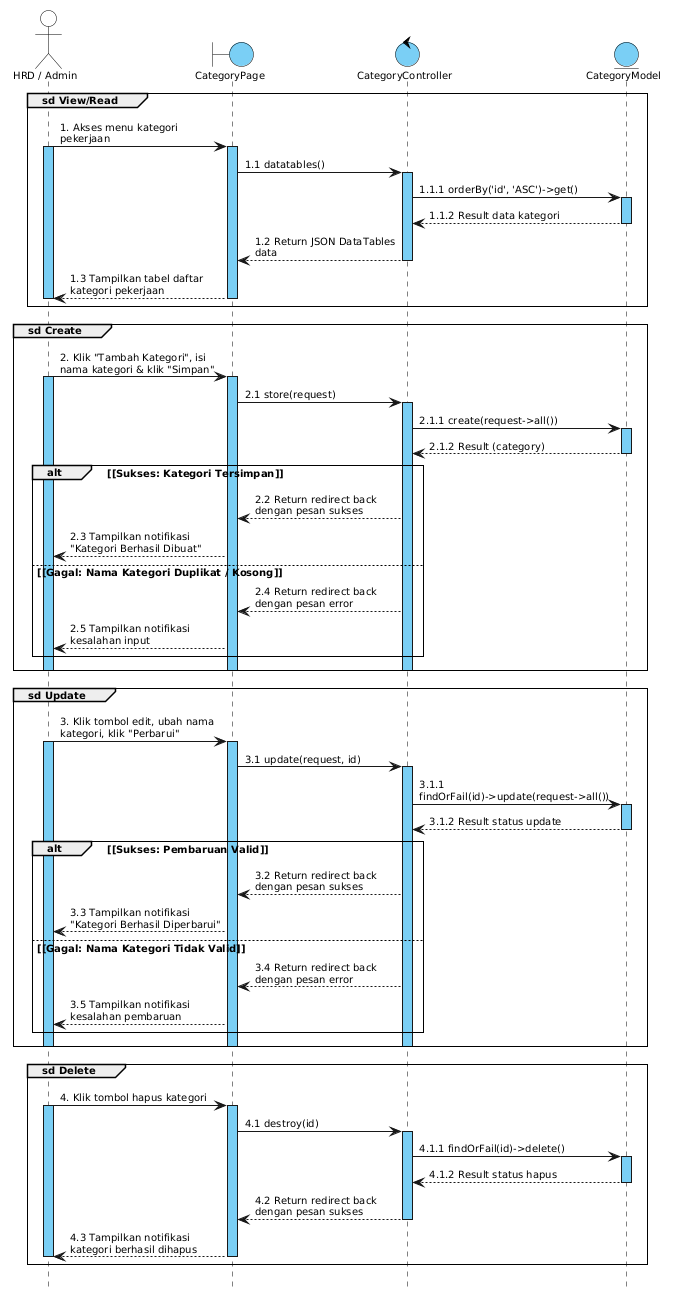

The diagram above was rendered by PlantUML. Its source (embedded in the PNG):
@startuml
skinparam defaultFontName Arial
skinparam defaultFontSize 10
skinparam shadowing false
skinparam sequenceArrowThickness 1
skinparam sequenceParticipantBorderThickness 1
skinparam sequenceLifeLineBorderColor #000000
skinparam sequenceLifeLineBorderThickness 1
skinparam sequenceLifeLineBackgroundColor #7ACFF5
skinparam sequenceGroupBorderThickness 1
skinparam sequenceGroupFontSize 10
skinparam sequenceGroupHeaderFontColor #000000
skinparam sequenceGroupFontColor #000000
skinparam sequenceMessageAlign left
skinparam responseMessageBelowArrow true
skinparam maxMessageSize 160
skinparam pageMargin 10
hide footbox

skinparam participant {
  BackgroundColor #7ACFF5
  BorderColor #000000
  FontSize 10
}

skinparam actor {
  BackgroundColor #FFFFFF
  BorderColor #000000
  FontSize 10
}

skinparam boundary {
  BackgroundColor #7ACFF5
  BorderColor #000000
  FontSize 10
}

skinparam control {
  BackgroundColor #7ACFF5
  BorderColor #000000
  FontSize 10
}

skinparam entity {
  BackgroundColor #7ACFF5
  BorderColor #000000
  FontSize 10
}

' Deklarasi Lifeline
actor "HRD / Admin" as HRD
boundary "CategoryPage" as Page
control "CategoryController" as Controller
entity "CategoryModel" as Model

' Group sd View/Read: Akses Data Kategori
group sd View/Read
  HRD -> Page : 1. Akses menu kategori pekerjaan
  activate HRD
  activate Page
  Page -> Controller : 1.1 datatables()
  activate Controller
  Controller -> Model : 1.1.1 orderBy('id', 'ASC')->get()
  activate Model
  Model --> Controller : 1.1.2 Result data kategori
  deactivate Model
  Controller --> Page : 1.2 Return JSON DataTables data
  deactivate Controller
  Page --> HRD : 1.3 Tampilkan tabel daftar kategori pekerjaan
  deactivate Page
  deactivate HRD
end

' Group sd Create: Tambah Kategori Baru
group sd Create
  HRD -> Page : 2. Klik "Tambah Kategori", isi nama kategori & klik "Simpan"
  activate HRD
  activate Page
  Page -> Controller : 2.1 store(request)
  activate Controller
  Controller -> Model : 2.1.1 create(request->all())
  activate Model
  Model --> Controller : 2.1.2 Result (category)
  deactivate Model

  alt <font color=black>[Sukses: Kategori Tersimpan]</font>
    Controller --> Page : 2.2 Return redirect back dengan pesan sukses
    Page --> HRD : 2.3 Tampilkan notifikasi "Kategori Berhasil Dibuat"
  else <font color=black>[Gagal: Nama Kategori Duplikat / Kosong]</font>
    Controller --> Page : 2.4 Return redirect back dengan pesan error
    Page --> HRD : 2.5 Tampilkan notifikasi kesalahan input
  end
  deactivate Controller
  deactivate Page
  deactivate HRD
end

' Group sd Update: Ubah Data Kategori
group sd Update
  HRD -> Page : 3. Klik tombol edit, ubah nama kategori, klik "Perbarui"
  activate HRD
  activate Page
  Page -> Controller : 3.1 update(request, id)
  activate Controller
  Controller -> Model : 3.1.1 findOrFail(id)->update(request->all())
  activate Model
  Model --> Controller : 3.1.2 Result status update
  deactivate Model

  alt <font color=black>[Sukses: Pembaruan Valid]</font>
    Controller --> Page : 3.2 Return redirect back dengan pesan sukses
    Page --> HRD : 3.3 Tampilkan notifikasi "Kategori Berhasil Diperbarui"
  else <font color=black>[Gagal: Nama Kategori Tidak Valid]</font>
    Controller --> Page : 3.4 Return redirect back dengan pesan error
    Page --> HRD : 3.5 Tampilkan notifikasi kesalahan pembaruan
  end
  deactivate Controller
  deactivate Page
  deactivate HRD
end

' Group sd Delete: Hapus Kategori
group sd Delete
  HRD -> Page : 4. Klik tombol hapus kategori
  activate HRD
  activate Page
  Page -> Controller : 4.1 destroy(id)
  activate Controller
  Controller -> Model : 4.1.1 findOrFail(id)->delete()
  activate Model
  Model --> Controller : 4.1.2 Result status hapus
  deactivate Model
  Controller --> Page : 4.2 Return redirect back dengan pesan sukses
  deactivate Controller
  Page --> HRD : 4.3 Tampilkan notifikasi kategori berhasil dihapus
  deactivate Page
  deactivate HRD
end
@enduml